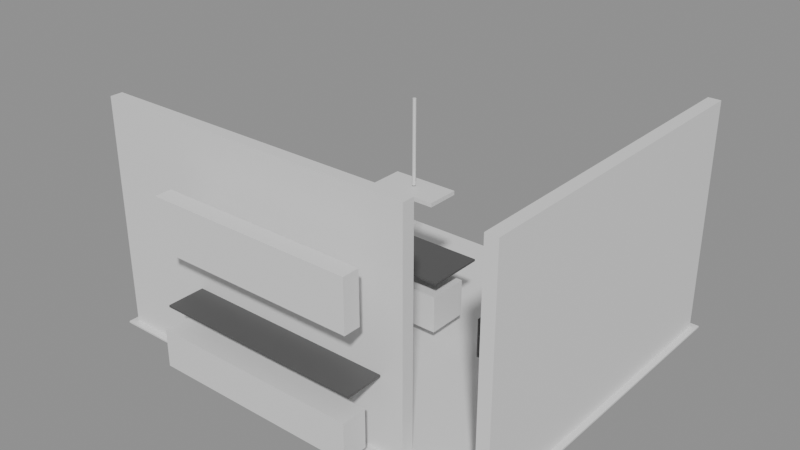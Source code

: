 # Source: e2224_after.blend  (saved by Blender 5.2.44; exported with 4.5.12 LTS)
import bpy
from mathutils import Matrix  # noqa: F401  (used for matrix-valued properties, if any)

bpy.ops.wm.read_factory_settings(use_empty=True)
scene = bpy.context.scene
scene.name = 'Scene'

# ---- materials (node trees are filled in below, after node groups)
mat_muro_generic = bpy.data.materials.new('Muro_Generic')
mat_porcelanato = bpy.data.materials.new('Porcelanato')
mat_mdf_blanco = bpy.data.materials.new('MDF_Blanco')
mat_madera_nogal = bpy.data.materials.new('Madera_Nogal')
mat_muro_pintura_gris = bpy.data.materials.new('Muro_Pintura_Gris')
mat_acero_inox = bpy.data.materials.new('Acero_Inox')

# ---- material node trees
mat_muro_generic.use_nodes = True; mat_muro_generic.node_tree.nodes.clear()
_N = mat_muro_generic.node_tree.nodes; _L = mat_muro_generic.node_tree.links
n0 = _N.new('ShaderNodeBsdfPrincipled'); n0.name = 'Principled BSDF'; n0.location = (-200, 100)
n0.inputs[3].default_value = 1.45
n0.inputs[10].default_value = 0.005
n1 = _N.new('ShaderNodeOutputMaterial'); n1.name = 'Material Output'; n1.location = (200, 100)
_L.new(n0.outputs[0], n1.inputs[0])
n1.is_active_output = True
mat_porcelanato.use_nodes = True; mat_porcelanato.node_tree.nodes.clear()
_N = mat_porcelanato.node_tree.nodes; _L = mat_porcelanato.node_tree.links
n0 = _N.new('ShaderNodeBsdfPrincipled'); n0.name = 'Principled BSDF'; n0.location = (-200, 100)
n0.inputs[3].default_value = 1.45
n0.inputs[10].default_value = 0.005
n1 = _N.new('ShaderNodeOutputMaterial'); n1.name = 'Material Output'; n1.location = (200, 100)
_L.new(n0.outputs[0], n1.inputs[0])
n1.is_active_output = True
mat_mdf_blanco.use_nodes = True; mat_mdf_blanco.node_tree.nodes.clear()
_N = mat_mdf_blanco.node_tree.nodes; _L = mat_mdf_blanco.node_tree.links
n0 = _N.new('ShaderNodeBsdfPrincipled'); n0.name = 'Principled BSDF'; n0.location = (-200, 100)
n0.inputs[3].default_value = 1.45
n0.inputs[10].default_value = 0.005
n1 = _N.new('ShaderNodeOutputMaterial'); n1.name = 'Material Output'; n1.location = (200, 100)
_L.new(n0.outputs[0], n1.inputs[0])
n1.is_active_output = True
mat_madera_nogal.use_nodes = True; mat_madera_nogal.node_tree.nodes.clear()
_N = mat_madera_nogal.node_tree.nodes; _L = mat_madera_nogal.node_tree.links
n0 = _N.new('ShaderNodeBsdfPrincipled'); n0.name = 'Principled BSDF'; n0.location = (-200, 100)
n0.inputs[3].default_value = 1.45
n0.inputs[10].default_value = 0.005
n1 = _N.new('ShaderNodeOutputMaterial'); n1.name = 'Material Output'; n1.location = (200, 100)
_L.new(n0.outputs[0], n1.inputs[0])
n1.is_active_output = True
mat_muro_pintura_gris.use_nodes = True; mat_muro_pintura_gris.node_tree.nodes.clear()
_N = mat_muro_pintura_gris.node_tree.nodes; _L = mat_muro_pintura_gris.node_tree.links
n0 = _N.new('ShaderNodeBsdfPrincipled'); n0.name = 'Principled BSDF'; n0.location = (-200, 100)
n0.inputs[0].default_value = (0.1, 0.1, 0.1, 1.0)
n0.inputs[3].default_value = 1.45
n0.inputs[10].default_value = 0.005
n1 = _N.new('ShaderNodeOutputMaterial'); n1.name = 'Material Output'; n1.location = (200, 100)
_L.new(n0.outputs[0], n1.inputs[0])
n1.is_active_output = True
mat_acero_inox.use_nodes = True; mat_acero_inox.node_tree.nodes.clear()
_N = mat_acero_inox.node_tree.nodes; _L = mat_acero_inox.node_tree.links
n0 = _N.new('ShaderNodeBsdfPrincipled'); n0.name = 'Principled BSDF'; n0.location = (-200, 100)
n0.inputs[3].default_value = 1.45
n0.inputs[10].default_value = 0.005
n1 = _N.new('ShaderNodeOutputMaterial'); n1.name = 'Material Output'; n1.location = (200, 100)
_L.new(n0.outputs[0], n1.inputs[0])
n1.is_active_output = True

# ---- meshes
me_muro_fondo_cuerpo_mesh = bpy.data.meshes.new('Muro_Fondo_Cuerpo_mesh')
me_muro_fondo_cuerpo_mesh.from_pydata([(0.0, 0.0, 0.0), (4.0, 0.0, 0.0), (4.0, 0.15, 0.0), (0.0, 0.15, 0.0), (0.0, 0.0, 2.8), (4.0, 0.0, 2.8), (4.0, 0.15, 2.8), (0.0, 0.15, 2.8)], [], [(0, 1, 2, 3), (4, 5, 6, 7), (0, 1, 5, 4), (1, 2, 6, 5), (2, 3, 7, 6), (3, 0, 4, 7)])
me_muro_fondo_cuerpo_mesh.materials.append(mat_muro_generic)
me_muro_fondo_cuerpo_mesh.update()
me_muro_lateral_cuerpo_mesh = bpy.data.meshes.new('Muro_Lateral_Cuerpo_mesh')
me_muro_lateral_cuerpo_mesh.from_pydata([(0.0, 0.0, 0.0), (4.0, 0.0, 0.0), (4.0, 0.15, 0.0), (0.0, 0.15, 0.0), (0.0, 0.0, 2.8), (4.0, 0.0, 2.8), (4.0, 0.15, 2.8), (0.0, 0.15, 2.8)], [], [(0, 1, 2, 3), (4, 5, 6, 7), (0, 1, 5, 4), (1, 2, 6, 5), (2, 3, 7, 6), (3, 0, 4, 7)])
me_muro_lateral_cuerpo_mesh.materials.append(mat_muro_generic)
me_muro_lateral_cuerpo_mesh.update()
me_piso_cocina_mesh = bpy.data.meshes.new('Piso_Cocina_mesh')
me_piso_cocina_mesh.from_pydata([(0.0, 0.0, 0.0), (5.15, 0.0, 0.0), (5.15, 4.15, 0.0), (0.0, 4.15, 0.0), (0.0, 0.0, 0.02), (5.15, 0.0, 0.02), (5.15, 4.15, 0.02), (0.0, 4.15, 0.02)], [], [(0, 3, 2, 1), (4, 5, 6, 7), (1, 2, 6, 5), (3, 0, 4, 7), (2, 3, 7, 6), (0, 1, 5, 4)])
me_piso_cocina_mesh.materials.append(mat_porcelanato)
me_piso_cocina_mesh.update()
me_cube = bpy.data.meshes.new('Cube')
me_cube.from_pydata([(-0.5, -0.5, -0.5), (-0.5, -0.5, 0.5), (-0.5, 0.5, -0.5), (-0.5, 0.5, 0.5), (0.5, -0.5, -0.5), (0.5, -0.5, 0.5), (0.5, 0.5, -0.5), (0.5, 0.5, 0.5)], [], [(0, 1, 3, 2), (2, 3, 7, 6), (6, 7, 5, 4), (4, 5, 1, 0), (2, 6, 4, 0), (7, 3, 1, 5)])
_uv = me_cube.uv_layers.new(name='UVMap')
_uv.uv.foreach_set('vector', [0.375, 0.0, 0.625, 0.0, 0.625, 0.25, 0.375, 0.25, 0.375, 0.25, 0.625, 0.25, 0.625, 0.5, 0.375, 0.5, 0.375, 0.5, 0.625, 0.5, 0.625, 0.75, 0.375, 0.75, 0.375, 0.75, 0.625, 0.75, 0.625, 1.0, 0.375, 1.0, 0.125, 0.5, 0.375, 0.5, 0.375, 0.75, 0.125, 0.75, 0.625, 0.5, 0.875, 0.5, 0.875, 0.75, 0.625, 0.75])
me_cube.materials.append(mat_mdf_blanco)
me_cube.update()
me_cube_001 = bpy.data.meshes.new('Cube.001')
me_cube_001.from_pydata([(-0.5, -0.5, -0.5), (-0.5, -0.5, 0.5), (-0.5, 0.5, -0.5), (-0.5, 0.5, 0.5), (0.5, -0.5, -0.5), (0.5, -0.5, 0.5), (0.5, 0.5, -0.5), (0.5, 0.5, 0.5)], [], [(0, 1, 3, 2), (2, 3, 7, 6), (6, 7, 5, 4), (4, 5, 1, 0), (2, 6, 4, 0), (7, 3, 1, 5)])
_uv = me_cube_001.uv_layers.new(name='UVMap')
_uv.uv.foreach_set('vector', [0.375, 0.0, 0.625, 0.0, 0.625, 0.25, 0.375, 0.25, 0.375, 0.25, 0.625, 0.25, 0.625, 0.5, 0.375, 0.5, 0.375, 0.5, 0.625, 0.5, 0.625, 0.75, 0.375, 0.75, 0.375, 0.75, 0.625, 0.75, 0.625, 1.0, 0.375, 1.0, 0.125, 0.5, 0.375, 0.5, 0.375, 0.75, 0.125, 0.75, 0.625, 0.5, 0.875, 0.5, 0.875, 0.75, 0.625, 0.75])
me_cube_001.materials.append(mat_mdf_blanco)
me_cube_001.update()
me_cube_002 = bpy.data.meshes.new('Cube.002')
me_cube_002.from_pydata([(-0.5, -0.5, -0.5), (-0.5, -0.5, 0.5), (-0.5, 0.5, -0.5), (-0.5, 0.5, 0.5), (0.5, -0.5, -0.5), (0.5, -0.5, 0.5), (0.5, 0.5, -0.5), (0.5, 0.5, 0.5)], [], [(0, 1, 3, 2), (2, 3, 7, 6), (6, 7, 5, 4), (4, 5, 1, 0), (2, 6, 4, 0), (7, 3, 1, 5)])
_uv = me_cube_002.uv_layers.new(name='UVMap')
_uv.uv.foreach_set('vector', [0.375, 0.0, 0.625, 0.0, 0.625, 0.25, 0.375, 0.25, 0.375, 0.25, 0.625, 0.25, 0.625, 0.5, 0.375, 0.5, 0.375, 0.5, 0.625, 0.5, 0.625, 0.75, 0.375, 0.75, 0.375, 0.75, 0.625, 0.75, 0.625, 1.0, 0.375, 1.0, 0.125, 0.5, 0.375, 0.5, 0.375, 0.75, 0.125, 0.75, 0.625, 0.5, 0.875, 0.5, 0.875, 0.75, 0.625, 0.75])
me_cube_002.materials.append(mat_madera_nogal)
me_cube_002.update()
me_cube_003 = bpy.data.meshes.new('Cube.003')
me_cube_003.from_pydata([(-0.5, -0.5, -0.5), (-0.5, -0.5, 0.5), (-0.5, 0.5, -0.5), (-0.5, 0.5, 0.5), (0.5, -0.5, -0.5), (0.5, -0.5, 0.5), (0.5, 0.5, -0.5), (0.5, 0.5, 0.5)], [], [(0, 1, 3, 2), (2, 3, 7, 6), (6, 7, 5, 4), (4, 5, 1, 0), (2, 6, 4, 0), (7, 3, 1, 5)])
_uv = me_cube_003.uv_layers.new(name='UVMap')
_uv.uv.foreach_set('vector', [0.375, 0.0, 0.625, 0.0, 0.625, 0.25, 0.375, 0.25, 0.375, 0.25, 0.625, 0.25, 0.625, 0.5, 0.375, 0.5, 0.375, 0.5, 0.625, 0.5, 0.625, 0.75, 0.375, 0.75, 0.375, 0.75, 0.625, 0.75, 0.625, 1.0, 0.375, 1.0, 0.125, 0.5, 0.375, 0.5, 0.375, 0.75, 0.125, 0.75, 0.625, 0.5, 0.875, 0.5, 0.875, 0.75, 0.625, 0.75])
me_cube_003.materials.append(mat_muro_pintura_gris)
me_cube_003.update()
me_cube_004 = bpy.data.meshes.new('Cube.004')
me_cube_004.from_pydata([(-0.5, -0.5, -0.5), (-0.5, -0.5, 0.5), (-0.5, 0.5, -0.5), (-0.5, 0.5, 0.5), (0.5, -0.5, -0.5), (0.5, -0.5, 0.5), (0.5, 0.5, -0.5), (0.5, 0.5, 0.5)], [], [(0, 1, 3, 2), (2, 3, 7, 6), (6, 7, 5, 4), (4, 5, 1, 0), (2, 6, 4, 0), (7, 3, 1, 5)])
_uv = me_cube_004.uv_layers.new(name='UVMap')
_uv.uv.foreach_set('vector', [0.375, 0.0, 0.625, 0.0, 0.625, 0.25, 0.375, 0.25, 0.375, 0.25, 0.625, 0.25, 0.625, 0.5, 0.375, 0.5, 0.375, 0.5, 0.625, 0.5, 0.625, 0.75, 0.375, 0.75, 0.375, 0.75, 0.625, 0.75, 0.625, 1.0, 0.375, 1.0, 0.125, 0.5, 0.375, 0.5, 0.375, 0.75, 0.125, 0.75, 0.625, 0.5, 0.875, 0.5, 0.875, 0.75, 0.625, 0.75])
me_cube_004.materials.append(mat_mdf_blanco)
me_cube_004.update()
me_cube_005 = bpy.data.meshes.new('Cube.005')
me_cube_005.from_pydata([(-0.5, -0.5, -0.5), (-0.5, -0.5, 0.5), (-0.5, 0.5, -0.5), (-0.5, 0.5, 0.5), (0.5, -0.5, -0.5), (0.5, -0.5, 0.5), (0.5, 0.5, -0.5), (0.5, 0.5, 0.5)], [], [(0, 1, 3, 2), (2, 3, 7, 6), (6, 7, 5, 4), (4, 5, 1, 0), (2, 6, 4, 0), (7, 3, 1, 5)])
_uv = me_cube_005.uv_layers.new(name='UVMap')
_uv.uv.foreach_set('vector', [0.375, 0.0, 0.625, 0.0, 0.625, 0.25, 0.375, 0.25, 0.375, 0.25, 0.625, 0.25, 0.625, 0.5, 0.375, 0.5, 0.375, 0.5, 0.625, 0.5, 0.625, 0.75, 0.375, 0.75, 0.375, 0.75, 0.625, 0.75, 0.625, 1.0, 0.375, 1.0, 0.125, 0.5, 0.375, 0.5, 0.375, 0.75, 0.125, 0.75, 0.625, 0.5, 0.875, 0.5, 0.875, 0.75, 0.625, 0.75])
me_cube_005.materials.append(mat_muro_pintura_gris)
me_cube_005.update()
me_cube_006 = bpy.data.meshes.new('Cube.006')
me_cube_006.from_pydata([(-0.5, -0.5, -0.5), (-0.5, -0.5, 0.5), (-0.5, 0.5, -0.5), (-0.5, 0.5, 0.5), (0.5, -0.5, -0.5), (0.5, -0.5, 0.5), (0.5, 0.5, -0.5), (0.5, 0.5, 0.5)], [], [(0, 1, 3, 2), (2, 3, 7, 6), (6, 7, 5, 4), (4, 5, 1, 0), (2, 6, 4, 0), (7, 3, 1, 5)])
_uv = me_cube_006.uv_layers.new(name='UVMap')
_uv.uv.foreach_set('vector', [0.375, 0.0, 0.625, 0.0, 0.625, 0.25, 0.375, 0.25, 0.375, 0.25, 0.625, 0.25, 0.625, 0.5, 0.375, 0.5, 0.375, 0.5, 0.625, 0.5, 0.625, 0.75, 0.375, 0.75, 0.375, 0.75, 0.625, 0.75, 0.625, 1.0, 0.375, 1.0, 0.125, 0.5, 0.375, 0.5, 0.375, 0.75, 0.125, 0.75, 0.625, 0.5, 0.875, 0.5, 0.875, 0.75, 0.625, 0.75])
me_cube_006.materials.append(mat_muro_pintura_gris)
me_cube_006.update()
me_cube_007 = bpy.data.meshes.new('Cube.007')
me_cube_007.from_pydata([(-0.5, -0.5, -0.5), (-0.5, -0.5, 0.5), (-0.5, 0.5, -0.5), (-0.5, 0.5, 0.5), (0.5, -0.5, -0.5), (0.5, -0.5, 0.5), (0.5, 0.5, -0.5), (0.5, 0.5, 0.5)], [], [(0, 1, 3, 2), (2, 3, 7, 6), (6, 7, 5, 4), (4, 5, 1, 0), (2, 6, 4, 0), (7, 3, 1, 5)])
_uv = me_cube_007.uv_layers.new(name='UVMap')
_uv.uv.foreach_set('vector', [0.375, 0.0, 0.625, 0.0, 0.625, 0.25, 0.375, 0.25, 0.375, 0.25, 0.625, 0.25, 0.625, 0.5, 0.375, 0.5, 0.375, 0.5, 0.625, 0.5, 0.625, 0.75, 0.375, 0.75, 0.375, 0.75, 0.625, 0.75, 0.625, 1.0, 0.375, 1.0, 0.125, 0.5, 0.375, 0.5, 0.375, 0.75, 0.125, 0.75, 0.625, 0.5, 0.875, 0.5, 0.875, 0.75, 0.625, 0.75])
me_cube_007.materials.append(mat_muro_pintura_gris)
me_cube_007.update()
me_cylinder = bpy.data.meshes.new('Cylinder')
me_cylinder.from_pydata([(0.0, 0.02, -0.5), (0.0, 0.02, 0.5), (0.003902, 0.01962, -0.5), (0.003902, 0.01962, 0.5), (0.007654, 0.01848, -0.5), (0.007654, 0.01848, 0.5), (0.01111, 0.01663, -0.5), (0.01111, 0.01663, 0.5), (0.01414, 0.01414, -0.5), (0.01414, 0.01414, 0.5), (0.01663, 0.01111, -0.5), (0.01663, 0.01111, 0.5), (0.01848, 0.007654, -0.5), (0.01848, 0.007654, 0.5), (0.01962, 0.003902, -0.5), (0.01962, 0.003902, 0.5), (0.02, 0.0, -0.5), (0.02, 0.0, 0.5), (0.01962, -0.003902, -0.5), (0.01962, -0.003902, 0.5), (0.01848, -0.007654, -0.5), (0.01848, -0.007654, 0.5), (0.01663, -0.01111, -0.5), (0.01663, -0.01111, 0.5), (0.01414, -0.01414, -0.5), (0.01414, -0.01414, 0.5), (0.01111, -0.01663, -0.5), (0.01111, -0.01663, 0.5), (0.007654, -0.01848, -0.5), (0.007654, -0.01848, 0.5), (0.003902, -0.01962, -0.5), (0.003902, -0.01962, 0.5), (0.0, -0.02, -0.5), (0.0, -0.02, 0.5), (-0.003902, -0.01962, -0.5), (-0.003902, -0.01962, 0.5), (-0.007654, -0.01848, -0.5), (-0.007654, -0.01848, 0.5), (-0.01111, -0.01663, -0.5), (-0.01111, -0.01663, 0.5), (-0.01414, -0.01414, -0.5), (-0.01414, -0.01414, 0.5), (-0.01663, -0.01111, -0.5), (-0.01663, -0.01111, 0.5), (-0.01848, -0.007654, -0.5), (-0.01848, -0.007654, 0.5), (-0.01962, -0.003902, -0.5), (-0.01962, -0.003902, 0.5), (-0.02, 0.0, -0.5), (-0.02, 0.0, 0.5), (-0.01962, 0.003902, -0.5), (-0.01962, 0.003902, 0.5), (-0.01848, 0.007654, -0.5), (-0.01848, 0.007654, 0.5), (-0.01663, 0.01111, -0.5), (-0.01663, 0.01111, 0.5), (-0.01414, 0.01414, -0.5), (-0.01414, 0.01414, 0.5), (-0.01111, 0.01663, -0.5), (-0.01111, 0.01663, 0.5), (-0.007654, 0.01848, -0.5), (-0.007654, 0.01848, 0.5), (-0.003902, 0.01962, -0.5), (-0.003902, 0.01962, 0.5)], [], [(0, 1, 3, 2), (2, 3, 5, 4), (4, 5, 7, 6), (6, 7, 9, 8), (8, 9, 11, 10), (10, 11, 13, 12), (12, 13, 15, 14), (14, 15, 17, 16), (16, 17, 19, 18), (18, 19, 21, 20), (20, 21, 23, 22), (22, 23, 25, 24), (24, 25, 27, 26), (26, 27, 29, 28), (28, 29, 31, 30), (30, 31, 33, 32), (32, 33, 35, 34), (34, 35, 37, 36), (36, 37, 39, 38), (38, 39, 41, 40), (40, 41, 43, 42), (42, 43, 45, 44), (44, 45, 47, 46), (46, 47, 49, 48), (48, 49, 51, 50), (50, 51, 53, 52), (52, 53, 55, 54), (54, 55, 57, 56), (56, 57, 59, 58), (58, 59, 61, 60), (3, 1, 63, 61, 59, 57, 55, 53, 51, 49, 47, 45, 43, 41, 39, 37, 35, 33, 31, 29, 27, 25, 23, 21, 19, 17, 15, 13, 11, 9, 7, 5), (60, 61, 63, 62), (62, 63, 1, 0), (0, 2, 4, 6, 8, 10, 12, 14, 16, 18, 20, 22, 24, 26, 28, 30, 32, 34, 36, 38, 40, 42, 44, 46, 48, 50, 52, 54, 56, 58, 60, 62)])
_uv = me_cylinder.uv_layers.new(name='UVMap')
_uv.uv.foreach_set('vector', [1.0, 0.5, 1.0, 1.0, 0.9688, 1.0, 0.9688, 0.5, 0.9688, 0.5, 0.9688, 1.0, 0.9375, 1.0, 0.9375, 0.5, 0.9375, 0.5, 0.9375, 1.0, 0.9062, 1.0, 0.9062, 0.5, 0.9062, 0.5, 0.9062, 1.0, 0.875, 1.0, 0.875, 0.5, 0.875, 0.5, 0.875, 1.0, 0.8438, 1.0, 0.8438, 0.5, 0.8438, 0.5, 0.8438, 1.0, 0.8125, 1.0, 0.8125, 0.5, 0.8125, 0.5, 0.8125, 1.0, 0.7812, 1.0, 0.7812, 0.5, 0.7812, 0.5, 0.7812, 1.0, 0.75, 1.0, 0.75, 0.5, 0.75, 0.5, 0.75, 1.0, 0.7188, 1.0, 0.7188, 0.5, 0.7188, 0.5, 0.7188, 1.0, 0.6875, 1.0, 0.6875, 0.5, 0.6875, 0.5, 0.6875, 1.0, 0.6562, 1.0, 0.6562, 0.5, 0.6562, 0.5, 0.6562, 1.0, 0.625, 1.0, 0.625, 0.5, 0.625, 0.5, 0.625, 1.0, 0.5938, 1.0, 0.5938, 0.5, 0.5938, 0.5, 0.5938, 1.0, 0.5625, 1.0, 0.5625, 0.5, 0.5625, 0.5, 0.5625, 1.0, 0.5312, 1.0, 0.5312, 0.5, 0.5312, 0.5, 0.5312, 1.0, 0.5, 1.0, 0.5, 0.5, 0.5, 0.5, 0.5, 1.0, 0.4688, 1.0, 0.4688, 0.5, 0.4688, 0.5, 0.4688, 1.0, 0.4375, 1.0, 0.4375, 0.5, 0.4375, 0.5, 0.4375, 1.0, 0.4062, 1.0, 0.4062, 0.5, 0.4062, 0.5, 0.4062, 1.0, 0.375, 1.0, 0.375, 0.5, 0.375, 0.5, 0.375, 1.0, 0.3438, 1.0, 0.3438, 0.5, 0.3438, 0.5, 0.3438, 1.0, 0.3125, 1.0, 0.3125, 0.5, 0.3125, 0.5, 0.3125, 1.0, 0.2812, 1.0, 0.2812, 0.5, 0.2812, 0.5, 0.2812, 1.0, 0.25, 1.0, 0.25, 0.5, 0.25, 0.5, 0.25, 1.0, 0.2188, 1.0, 0.2188, 0.5, 0.2188, 0.5, 0.2188, 1.0, 0.1875, 1.0, 0.1875, 0.5, 0.1875, 0.5, 0.1875, 1.0, 0.1562, 1.0, 0.1562, 0.5, 0.1562, 0.5, 0.1562, 1.0, 0.125, 1.0, 0.125, 0.5, 0.125, 0.5, 0.125, 1.0, 0.09375, 1.0, 0.09375, 0.5, 0.09375, 0.5, 0.09375, 1.0, 0.0625, 1.0, 0.0625, 0.5, 0.2968, 0.4854, 0.25, 0.49, 0.2032, 0.4854, 0.1582, 0.4717, 0.1167, 0.4496, 0.08029, 0.4197, 0.05045, 0.3833, 0.02827, 0.3418, 0.01461, 0.2968, 0.01, 0.25, 0.01461, 0.2032, 0.02827, 0.1582, 0.05045, 0.1167, 0.08029, 0.08029, 0.1167, 0.05045, 0.1582, 0.02827, 0.2032, 0.01461, 0.25, 0.01, 0.2968, 0.01461, 0.3418, 0.02827, 0.3833, 0.05045, 0.4197, 0.08029, 0.4496, 0.1167, 0.4717, 0.1582, 0.4854, 0.2032, 0.49, 0.25, 0.4854, 0.2968, 0.4717, 0.3418, 0.4496, 0.3833, 0.4197, 0.4197, 0.3833, 0.4496, 0.3418, 0.4717, 0.0625, 0.5, 0.0625, 1.0, 0.03125, 1.0, 0.03125, 0.5, 0.03125, 0.5, 0.03125, 1.0, 0.0, 1.0, 0.0, 0.5, 0.75, 0.49, 0.7968, 0.4854, 0.8418, 0.4717, 0.8833, 0.4496, 0.9197, 0.4197, 0.9496, 0.3833, 0.9717, 0.3418, 0.9854, 0.2968, 0.99, 0.25, 0.9854, 0.2032, 0.9717, 0.1582, 0.9496, 0.1167, 0.9197, 0.08029, 0.8833, 0.05045, 0.8418, 0.02827, 0.7968, 0.01461, 0.75, 0.01, 0.7032, 0.01461, 0.6582, 0.02827, 0.6167, 0.05045, 0.5803, 0.08029, 0.5504, 0.1167, 0.5283, 0.1582, 0.5146, 0.2032, 0.51, 0.25, 0.5146, 0.2968, 0.5283, 0.3418, 0.5504, 0.3833, 0.5803, 0.4197, 0.6167, 0.4496, 0.6582, 0.4717, 0.7032, 0.4854])
me_cylinder.materials.append(mat_acero_inox)
me_cylinder.update()
me_cube_008 = bpy.data.meshes.new('Cube.008')
me_cube_008.from_pydata([(-0.5, -0.5, -0.5), (-0.5, -0.5, 0.5), (-0.5, 0.5, -0.5), (-0.5, 0.5, 0.5), (0.5, -0.5, -0.5), (0.5, -0.5, 0.5), (0.5, 0.5, -0.5), (0.5, 0.5, 0.5)], [], [(0, 1, 3, 2), (2, 3, 7, 6), (6, 7, 5, 4), (4, 5, 1, 0), (2, 6, 4, 0), (7, 3, 1, 5)])
_uv = me_cube_008.uv_layers.new(name='UVMap')
_uv.uv.foreach_set('vector', [0.375, 0.0, 0.625, 0.0, 0.625, 0.25, 0.375, 0.25, 0.375, 0.25, 0.625, 0.25, 0.625, 0.5, 0.375, 0.5, 0.375, 0.5, 0.625, 0.5, 0.625, 0.75, 0.375, 0.75, 0.375, 0.75, 0.625, 0.75, 0.625, 1.0, 0.375, 1.0, 0.125, 0.5, 0.375, 0.5, 0.375, 0.75, 0.125, 0.75, 0.625, 0.5, 0.875, 0.5, 0.875, 0.75, 0.625, 0.75])
me_cube_008.materials.append(mat_acero_inox)
me_cube_008.update()

# ---- objects
ob_muro_fondo = bpy.data.objects.new('Muro_Fondo', None)
ob_muro_fondo_cuerpo = bpy.data.objects.new('Muro_Fondo_Cuerpo', me_muro_fondo_cuerpo_mesh)
ob_muro_lateral = bpy.data.objects.new('Muro_Lateral', None)
ob_muro_lateral_cuerpo = bpy.data.objects.new('Muro_Lateral_Cuerpo', me_muro_lateral_cuerpo_mesh)
ob_piso_cocina_solido = bpy.data.objects.new('Piso_Cocina_Solido', me_piso_cocina_mesh)
ob_piso_cocina = bpy.data.objects.new('Piso_Cocina', None)
ob_muebles_bajos_1 = bpy.data.objects.new('Muebles_Bajos_1', me_cube)
ob_muebles_bajos_2 = bpy.data.objects.new('Muebles_Bajos_2', me_cube_001)
ob_alacenas = bpy.data.objects.new('Alacenas', me_cube_002)
ob_encimera = bpy.data.objects.new('Encimera', me_cube_003)
ob_isla_base = bpy.data.objects.new('Isla_Base', me_cube_004)
ob_encimera_isla_top = bpy.data.objects.new('Encimera_Isla_Top', me_cube_005)
ob_cascada_izq = bpy.data.objects.new('Cascada_Izq', me_cube_006)
ob_cascada_der = bpy.data.objects.new('Cascada_Der', me_cube_007)
ob_campana_tubo = bpy.data.objects.new('Campana_Tubo', me_cylinder)
ob_campana_cuerpo = bpy.data.objects.new('Campana_Cuerpo', me_cube_008)

# ---- transforms, parenting, visibility, modifiers, constraints
ob_muro_fondo.location = (0.0, 0.0, 0.0)
ob_muro_fondo.empty_display_type = 'ARROWS'
ob_muro_fondo_cuerpo.parent = ob_muro_fondo
ob_muro_fondo_cuerpo.location = (0.0, 0.0, 0.0)
ob_muro_lateral.location = (5.0, 0.0, 0.0)
ob_muro_lateral.rotation_euler = (0.0, 0.0, 1.571)
ob_muro_lateral.empty_display_type = 'ARROWS'
ob_muro_lateral_cuerpo.parent = ob_muro_lateral
ob_muro_lateral_cuerpo.location = (0.0, 0.0, 0.0)
ob_piso_cocina_solido.parent = ob_piso_cocina
ob_piso_cocina_solido.location = (0.0, 0.0, 0.0)
ob_piso_cocina.location = (-0.075, -0.075, 0.0)
ob_piso_cocina.empty_display_type = 'ARROWS'
ob_muebles_bajos_1.location = (2.5, -0.4, 0.45)
ob_muebles_bajos_1.scale = (2.5, 0.3, 0.45)
ob_muebles_bajos_2.location = (4.7, 1.7, 0.45)
ob_muebles_bajos_2.scale = (0.3, 1.7, 0.45)
ob_alacenas.location = (2.5, -0.4, 1.9)
ob_alacenas.scale = (2.5, 0.2, 0.6)
ob_encimera.location = (2.5, -0.25, 0.925)
ob_encimera.scale = (2.5, 0.45, 0.025)
ob_isla_base.location = (2.5, 2.0, 0.45)
ob_isla_base.scale = (1.0, 0.5, 0.45)
ob_encimera_isla_top.location = (2.5, 2.0, 0.925)
ob_encimera_isla_top.scale = (1.2, 0.7, 0.025)
ob_cascada_izq.location = (1.325, 2.0, 0.475)
ob_cascada_izq.scale = (0.025, 0.7, 0.475)
ob_cascada_der.location = (3.675, 2.0, 0.475)
ob_cascada_der.scale = (0.025, 0.7, 0.475)
ob_campana_tubo.location = (2.5, 2.0, 2.3)
ob_campana_cuerpo.location = (2.5, 2.0, 1.75)
ob_campana_cuerpo.scale = (0.8, 0.4, 0.05)

# ---- collection membership
scene.collection.objects.link(ob_muro_fondo)
scene.collection.objects.link(ob_muro_fondo_cuerpo)
scene.collection.objects.link(ob_muro_lateral)
scene.collection.objects.link(ob_muro_lateral_cuerpo)
scene.collection.objects.link(ob_piso_cocina_solido)
scene.collection.objects.link(ob_piso_cocina)
scene.collection.objects.link(ob_muebles_bajos_1)
scene.collection.objects.link(ob_muebles_bajos_2)
scene.collection.objects.link(ob_alacenas)
scene.collection.objects.link(ob_encimera)
scene.collection.objects.link(ob_isla_base)
scene.collection.objects.link(ob_encimera_isla_top)
scene.collection.objects.link(ob_cascada_izq)
scene.collection.objects.link(ob_cascada_der)
scene.collection.objects.link(ob_campana_tubo)
scene.collection.objects.link(ob_campana_cuerpo)

# ---- scene / render settings (as saved in the file)
scene.frame_start = 1; scene.frame_end = 250; scene.frame_set(1)
scene.render.engine = 'BLENDER_EEVEE_NEXT'
scene.render.bake_bias = 0.0
scene.render.bake_samples = 0
scene.render.compositor_device = 'GPU'
scene.eevee.use_volume_custom_range = False
scene.eevee.fast_gi_thickness_near = 0.1
scene.eevee.fast_gi_thickness_far = 0.0
scene.eevee.ray_tracing_options.screen_trace_thickness = 0.1
bpy.context.view_layer.update()

# ---- added for rendering (the .blend has no active camera and no usable light): camera, sun + grey world if the file has none
cam_auto = bpy.data.cameras.new('AutoCamera')
cam_auto.lens = 50.0
cam_auto.sensor_width = 36.0
cam_auto.clip_end = 1000.0
ob_auto_camera = bpy.data.objects.new('AutoCamera', cam_auto)
scene.collection.objects.link(ob_auto_camera)
ob_auto_camera.location = (9.40847, -6.52766, 6.92677)
ob_auto_camera.rotation_euler = (1.09748, -7.21219e-08, 0.694738)
scene.camera = ob_auto_camera
light_auto_sun = bpy.data.lights.new('AutoSun', 'SUN')
light_auto_sun.energy = 3.0
light_auto_sun.angle = 0.0523599
ob_auto_sun = bpy.data.objects.new('AutoSun', light_auto_sun)
scene.collection.objects.link(ob_auto_sun)
ob_auto_sun.rotation_euler = (0.872665, 0.174533, 0.523599)
if scene.world is None:
    world_auto = bpy.data.worlds.new('AutoWorld')
    world_auto.color = (0.3, 0.3, 0.3)
    scene.world = world_auto
bpy.context.view_layer.update()
